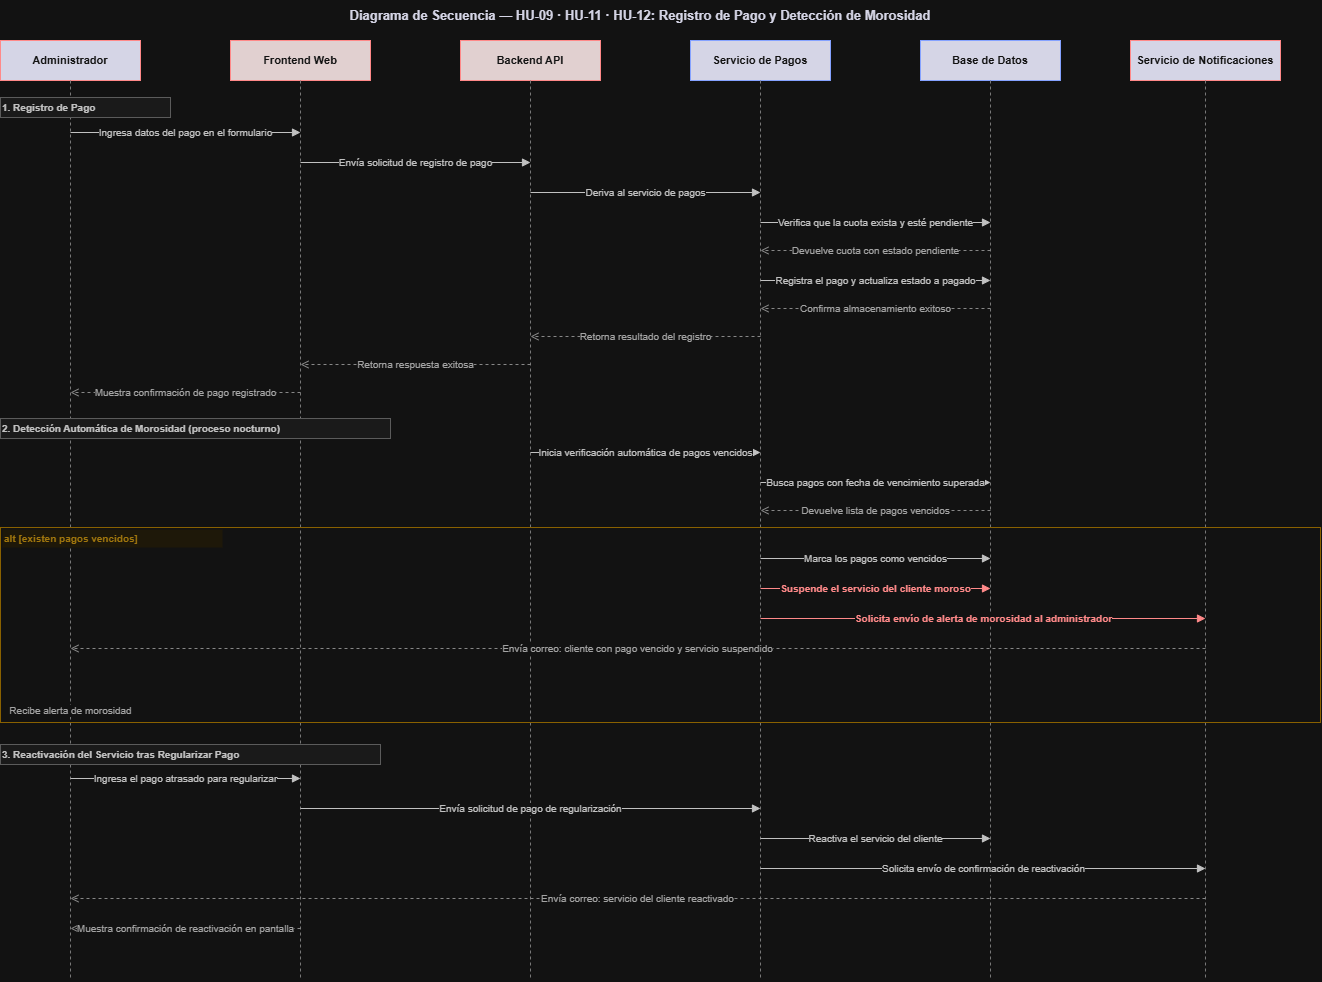

The diagram above was exported from draw.io. Its source (the exported page's mxGraphModel, read from the mxfile embedded in the PNG):
<mxGraphModel dx="802" dy="323" grid="0" gridSize="10" guides="1" tooltips="1" connect="1" arrows="1" fold="1" page="1" pageScale="1" pageWidth="1400" pageHeight="1000" math="0" shadow="0">
  <root>
    <mxCell id="0" />
    <mxCell id="1" parent="0" />
    <mxCell id="title" parent="1" style="text;html=1;strokeColor=none;fillColor=none;align=center;verticalAlign=middle;whiteSpace=wrap;rounded=0;fontSize=13;fontStyle=1;fontColor=#1a1a2e;" value="Diagrama de Secuencia — HU-09 · HU-11 · HU-12: Registro de Pago y Detección de Morosidad" vertex="1">
      <mxGeometry height="30" width="1280" x="60" y="10" as="geometry" />
    </mxCell>
    <mxCell id="h1" parent="1" style="rounded=0;whiteSpace=wrap;html=1;fillColor=#1a1a2e;strokeColor=#cc3333;fontColor=#ffffff;fontSize=11;fontStyle=1;" value="Administrador" vertex="1">
      <mxGeometry height="40" width="140" x="60" y="50" as="geometry" />
    </mxCell>
    <mxCell id="h2" parent="1" style="rounded=0;whiteSpace=wrap;html=1;fillColor=#2d1a1a;strokeColor=#cc3333;fontColor=#ffffff;fontSize=11;fontStyle=1;" value="Frontend Web" vertex="1">
      <mxGeometry height="40" width="140" x="290" y="50" as="geometry" />
    </mxCell>
    <mxCell id="h3" parent="1" style="rounded=0;whiteSpace=wrap;html=1;fillColor=#2d1a1a;strokeColor=#cc3333;fontColor=#ffffff;fontSize=11;fontStyle=1;" value="Backend API" vertex="1">
      <mxGeometry height="40" width="140" x="520" y="50" as="geometry" />
    </mxCell>
    <mxCell id="h4" parent="1" style="rounded=0;whiteSpace=wrap;html=1;fillColor=#1a1a2e;strokeColor=#3355cc;fontColor=#ffffff;fontSize=11;fontStyle=1;" value="Servicio de Pagos" vertex="1">
      <mxGeometry height="40" width="140" x="750" y="50" as="geometry" />
    </mxCell>
    <mxCell id="h5" parent="1" style="rounded=0;whiteSpace=wrap;html=1;fillColor=#1a1a2e;strokeColor=#3355cc;fontColor=#ffffff;fontSize=11;fontStyle=1;" value="Base de Datos" vertex="1">
      <mxGeometry height="40" width="140" x="980" y="50" as="geometry" />
    </mxCell>
    <mxCell id="h6" parent="1" style="rounded=0;whiteSpace=wrap;html=1;fillColor=#1a1a2e;strokeColor=#cc3333;fontColor=#ffffff;fontSize=11;fontStyle=1;" value="Servicio de Notificaciones" vertex="1">
      <mxGeometry height="40" width="150" x="1190" y="50" as="geometry" />
    </mxCell>
    <mxCell id="l1" edge="1" parent="1" style="endArrow=none;dashed=1;html=1;strokeColor=#888888;" value="">
      <mxGeometry relative="1" as="geometry">
        <mxPoint x="130" y="90" as="sourcePoint" />
        <mxPoint x="130" y="990" as="targetPoint" />
      </mxGeometry>
    </mxCell>
    <mxCell id="l2" edge="1" parent="1" style="endArrow=none;dashed=1;html=1;strokeColor=#888888;" value="">
      <mxGeometry relative="1" as="geometry">
        <mxPoint x="360" y="90" as="sourcePoint" />
        <mxPoint x="360" y="990" as="targetPoint" />
      </mxGeometry>
    </mxCell>
    <mxCell id="l3" edge="1" parent="1" style="endArrow=none;dashed=1;html=1;strokeColor=#888888;" value="">
      <mxGeometry relative="1" as="geometry">
        <mxPoint x="590" y="90" as="sourcePoint" />
        <mxPoint x="590" y="990" as="targetPoint" />
      </mxGeometry>
    </mxCell>
    <mxCell id="l4" edge="1" parent="1" style="endArrow=none;dashed=1;html=1;strokeColor=#888888;" value="">
      <mxGeometry relative="1" as="geometry">
        <mxPoint x="820" y="90" as="sourcePoint" />
        <mxPoint x="820" y="990" as="targetPoint" />
      </mxGeometry>
    </mxCell>
    <mxCell id="l5" edge="1" parent="1" style="endArrow=none;dashed=1;html=1;strokeColor=#888888;" value="">
      <mxGeometry relative="1" as="geometry">
        <mxPoint x="1050" y="90" as="sourcePoint" />
        <mxPoint x="1050" y="990" as="targetPoint" />
      </mxGeometry>
    </mxCell>
    <mxCell id="l6" edge="1" parent="1" style="endArrow=none;dashed=1;html=1;strokeColor=#888888;" value="">
      <mxGeometry relative="1" as="geometry">
        <mxPoint x="1265" y="90" as="sourcePoint" />
        <mxPoint x="1265" y="990" as="targetPoint" />
      </mxGeometry>
    </mxCell>
    <mxCell id="sep1" parent="1" style="text;html=1;strokeColor=#aaaaaa;fillColor=#f5f5f5;align=left;verticalAlign=middle;whiteSpace=wrap;rounded=2;fontSize=10;fontStyle=1;fontColor=#333333;" value="1. Registro de Pago" vertex="1">
      <mxGeometry height="20" width="170" x="60" y="107" as="geometry" />
    </mxCell>
    <mxCell id="m1" edge="1" parent="1" style="edgeStyle=orthogonalEdgeStyle;html=1;strokeColor=#333333;fontColor=#333333;fontSize=10;endArrow=block;endFill=1;" value="Ingresa datos del pago en el formulario">
      <mxGeometry relative="1" as="geometry">
        <mxPoint x="130" y="142" as="sourcePoint" />
        <mxPoint x="360" y="142" as="targetPoint" />
      </mxGeometry>
    </mxCell>
    <mxCell id="m2" edge="1" parent="1" style="edgeStyle=orthogonalEdgeStyle;html=1;strokeColor=#333333;fontColor=#333333;fontSize=10;endArrow=block;endFill=1;" value="Envía solicitud de registro de pago">
      <mxGeometry relative="1" as="geometry">
        <mxPoint x="360" y="172" as="sourcePoint" />
        <mxPoint x="590" y="172" as="targetPoint" />
      </mxGeometry>
    </mxCell>
    <mxCell id="m3" edge="1" parent="1" style="edgeStyle=orthogonalEdgeStyle;html=1;strokeColor=#333333;fontColor=#333333;fontSize=10;endArrow=block;endFill=1;" value="Deriva al servicio de pagos">
      <mxGeometry relative="1" as="geometry">
        <mxPoint x="590" y="202" as="sourcePoint" />
        <mxPoint x="820" y="202" as="targetPoint" />
      </mxGeometry>
    </mxCell>
    <mxCell id="m4" edge="1" parent="1" style="edgeStyle=orthogonalEdgeStyle;html=1;strokeColor=#333333;fontColor=#333333;fontSize=10;endArrow=block;endFill=1;" value="Verifica que la cuota exista y esté pendiente">
      <mxGeometry relative="1" as="geometry">
        <mxPoint x="820" y="232" as="sourcePoint" />
        <mxPoint x="1050" y="232" as="targetPoint" />
      </mxGeometry>
    </mxCell>
    <mxCell id="m5" edge="1" parent="1" style="edgeStyle=orthogonalEdgeStyle;html=1;strokeColor=#777777;fontColor=#555555;fontSize=10;endArrow=open;endFill=0;dashed=1;" value="Devuelve cuota con estado pendiente">
      <mxGeometry relative="1" as="geometry">
        <mxPoint x="1050" y="260" as="sourcePoint" />
        <mxPoint x="820" y="260" as="targetPoint" />
      </mxGeometry>
    </mxCell>
    <mxCell id="m6" edge="1" parent="1" style="edgeStyle=orthogonalEdgeStyle;html=1;strokeColor=#333333;fontColor=#333333;fontSize=10;endArrow=block;endFill=1;" value="Registra el pago y actualiza estado a pagado">
      <mxGeometry relative="1" as="geometry">
        <mxPoint x="820" y="290" as="sourcePoint" />
        <mxPoint x="1050" y="290" as="targetPoint" />
      </mxGeometry>
    </mxCell>
    <mxCell id="m7" edge="1" parent="1" style="edgeStyle=orthogonalEdgeStyle;html=1;strokeColor=#777777;fontColor=#555555;fontSize=10;endArrow=open;endFill=0;dashed=1;" value="Confirma almacenamiento exitoso">
      <mxGeometry relative="1" as="geometry">
        <mxPoint x="1050" y="318" as="sourcePoint" />
        <mxPoint x="820" y="318" as="targetPoint" />
      </mxGeometry>
    </mxCell>
    <mxCell id="m8" edge="1" parent="1" style="edgeStyle=orthogonalEdgeStyle;html=1;strokeColor=#777777;fontColor=#555555;fontSize=10;endArrow=open;endFill=0;dashed=1;" value="Retorna resultado del registro">
      <mxGeometry relative="1" as="geometry">
        <mxPoint x="820" y="346" as="sourcePoint" />
        <mxPoint x="590" y="346" as="targetPoint" />
      </mxGeometry>
    </mxCell>
    <mxCell id="m9" edge="1" parent="1" style="edgeStyle=orthogonalEdgeStyle;html=1;strokeColor=#777777;fontColor=#555555;fontSize=10;endArrow=open;endFill=0;dashed=1;" value="Retorna respuesta exitosa">
      <mxGeometry relative="1" as="geometry">
        <mxPoint x="590" y="374" as="sourcePoint" />
        <mxPoint x="360" y="374" as="targetPoint" />
      </mxGeometry>
    </mxCell>
    <mxCell id="m10" edge="1" parent="1" style="edgeStyle=orthogonalEdgeStyle;html=1;strokeColor=#777777;fontColor=#555555;fontSize=10;endArrow=open;endFill=0;dashed=1;" value="Muestra confirmación de pago registrado">
      <mxGeometry relative="1" as="geometry">
        <mxPoint x="360" y="402" as="sourcePoint" />
        <mxPoint x="130" y="402" as="targetPoint" />
      </mxGeometry>
    </mxCell>
    <mxCell id="sep2" parent="1" style="text;html=1;strokeColor=#aaaaaa;fillColor=#f5f5f5;align=left;verticalAlign=middle;whiteSpace=wrap;rounded=2;fontSize=10;fontStyle=1;fontColor=#333333;" value="2. Detección Automática de Morosidad (proceso nocturno)" vertex="1">
      <mxGeometry height="20" width="390" x="60" y="428" as="geometry" />
    </mxCell>
    <mxCell id="m11" edge="1" parent="1" style="edgeStyle=orthogonalEdgeStyle;html=1;strokeColor=#333333;fontColor=#333333;fontSize=10;endArrow=block;endFill=1;" value="Inicia verificación automática de pagos vencidos">
      <mxGeometry relative="1" as="geometry">
        <mxPoint x="590" y="462" as="sourcePoint" />
        <mxPoint x="820" y="462" as="targetPoint" />
      </mxGeometry>
    </mxCell>
    <mxCell id="m12" edge="1" parent="1" style="edgeStyle=orthogonalEdgeStyle;html=1;strokeColor=#333333;fontColor=#333333;fontSize=10;endArrow=block;endFill=1;" value="Busca pagos con fecha de vencimiento superada">
      <mxGeometry relative="1" as="geometry">
        <mxPoint x="820" y="492" as="sourcePoint" />
        <mxPoint x="1050" y="492" as="targetPoint" />
      </mxGeometry>
    </mxCell>
    <mxCell id="m13" edge="1" parent="1" style="edgeStyle=orthogonalEdgeStyle;html=1;strokeColor=#777777;fontColor=#555555;fontSize=10;endArrow=open;endFill=0;dashed=1;" value="Devuelve lista de pagos vencidos">
      <mxGeometry relative="1" as="geometry">
        <mxPoint x="1050" y="520" as="sourcePoint" />
        <mxPoint x="820" y="520" as="targetPoint" />
      </mxGeometry>
    </mxCell>
    <mxCell id="altbox" parent="1" style="rounded=0;whiteSpace=wrap;html=1;fillColor=none;strokeColor=#d6a800;fontSize=10;" value="" vertex="1">
      <mxGeometry height="195" width="1320" x="60" y="537" as="geometry" />
    </mxCell>
    <mxCell id="altlabel" parent="1" style="text;html=1;strokeColor=none;fillColor=#fff8e6;align=left;verticalAlign=middle;whiteSpace=wrap;rounded=0;fontSize=10;fontStyle=1;fontColor=#b8860b;" value="alt  [existen pagos vencidos]" vertex="1">
      <mxGeometry height="18" width="220" x="62" y="539" as="geometry" />
    </mxCell>
    <mxCell id="m14" edge="1" parent="1" style="edgeStyle=orthogonalEdgeStyle;html=1;strokeColor=#333333;fontColor=#333333;fontSize=10;endArrow=block;endFill=1;" value="Marca los pagos como vencidos">
      <mxGeometry relative="1" as="geometry">
        <mxPoint x="820" y="568" as="sourcePoint" />
        <mxPoint x="1050" y="568" as="targetPoint" />
      </mxGeometry>
    </mxCell>
    <mxCell id="m15" edge="1" parent="1" style="edgeStyle=orthogonalEdgeStyle;html=1;strokeColor=#cc3333;fontColor=#cc3333;fontSize=10;endArrow=block;endFill=1;fontStyle=1;" value="Suspende el servicio del cliente moroso">
      <mxGeometry relative="1" as="geometry">
        <mxPoint x="820" y="598" as="sourcePoint" />
        <mxPoint x="1050" y="598" as="targetPoint" />
      </mxGeometry>
    </mxCell>
    <mxCell id="m16" edge="1" parent="1" style="edgeStyle=orthogonalEdgeStyle;html=1;strokeColor=#cc3333;fontColor=#cc3333;fontSize=10;endArrow=block;endFill=1;fontStyle=1;" value="Solicita envío de alerta de morosidad al administrador">
      <mxGeometry relative="1" as="geometry">
        <mxPoint x="820" y="628" as="sourcePoint" />
        <mxPoint x="1265" y="628" as="targetPoint" />
      </mxGeometry>
    </mxCell>
    <mxCell id="m17" edge="1" parent="1" style="edgeStyle=orthogonalEdgeStyle;html=1;strokeColor=#777777;fontColor=#555555;fontSize=10;endArrow=open;endFill=0;dashed=1;" value="Envía correo: cliente con pago vencido y servicio suspendido">
      <mxGeometry relative="1" as="geometry">
        <mxPoint x="1265" y="658" as="sourcePoint" />
        <mxPoint x="130" y="658" as="targetPoint" />
      </mxGeometry>
    </mxCell>
    <mxCell id="m17b" edge="1" parent="1" style="edgeStyle=orthogonalEdgeStyle;html=1;strokeColor=#777777;fontColor=#555555;fontSize=10;endArrow=open;endFill=0;dashed=1;" value="Recibe alerta de morosidad">
      <mxGeometry relative="1" as="geometry">
        <mxPoint x="130" y="720" as="sourcePoint" />
        <mxPoint x="130" y="720" as="targetPoint" />
      </mxGeometry>
    </mxCell>
    <mxCell id="sep3" parent="1" style="text;html=1;strokeColor=#aaaaaa;fillColor=#f5f5f5;align=left;verticalAlign=middle;whiteSpace=wrap;rounded=2;fontSize=10;fontStyle=1;fontColor=#333333;" value="3. Reactivación del Servicio tras Regularizar Pago" vertex="1">
      <mxGeometry height="20" width="380" x="60" y="754" as="geometry" />
    </mxCell>
    <mxCell id="m18" edge="1" parent="1" style="edgeStyle=orthogonalEdgeStyle;html=1;strokeColor=#333333;fontColor=#333333;fontSize=10;endArrow=block;endFill=1;" value="Ingresa el pago atrasado para regularizar">
      <mxGeometry relative="1" as="geometry">
        <mxPoint x="130" y="788" as="sourcePoint" />
        <mxPoint x="360" y="788" as="targetPoint" />
      </mxGeometry>
    </mxCell>
    <mxCell id="m19" edge="1" parent="1" style="edgeStyle=orthogonalEdgeStyle;html=1;strokeColor=#333333;fontColor=#333333;fontSize=10;endArrow=block;endFill=1;" value="Envía solicitud de pago de regularización">
      <mxGeometry relative="1" as="geometry">
        <mxPoint x="360" y="818" as="sourcePoint" />
        <mxPoint x="820" y="818" as="targetPoint" />
      </mxGeometry>
    </mxCell>
    <mxCell id="m20" edge="1" parent="1" style="edgeStyle=orthogonalEdgeStyle;html=1;strokeColor=#333333;fontColor=#333333;fontSize=10;endArrow=block;endFill=1;" value="Reactiva el servicio del cliente">
      <mxGeometry relative="1" as="geometry">
        <mxPoint x="820" y="848" as="sourcePoint" />
        <mxPoint x="1050" y="848" as="targetPoint" />
      </mxGeometry>
    </mxCell>
    <mxCell id="m21" edge="1" parent="1" style="edgeStyle=orthogonalEdgeStyle;html=1;strokeColor=#333333;fontColor=#333333;fontSize=10;endArrow=block;endFill=1;" value="Solicita envío de confirmación de reactivación">
      <mxGeometry relative="1" as="geometry">
        <mxPoint x="820" y="878" as="sourcePoint" />
        <mxPoint x="1265" y="878" as="targetPoint" />
      </mxGeometry>
    </mxCell>
    <mxCell id="m22" edge="1" parent="1" style="edgeStyle=orthogonalEdgeStyle;html=1;strokeColor=#777777;fontColor=#555555;fontSize=10;endArrow=open;endFill=0;dashed=1;" value="Envía correo: servicio del cliente reactivado">
      <mxGeometry relative="1" as="geometry">
        <mxPoint x="1265" y="908" as="sourcePoint" />
        <mxPoint x="130" y="908" as="targetPoint" />
      </mxGeometry>
    </mxCell>
    <mxCell id="m23" edge="1" parent="1" style="edgeStyle=orthogonalEdgeStyle;html=1;strokeColor=#777777;fontColor=#555555;fontSize=10;endArrow=open;endFill=0;dashed=1;" value="Muestra confirmación de reactivación en pantalla">
      <mxGeometry relative="1" as="geometry">
        <mxPoint x="360" y="938" as="sourcePoint" />
        <mxPoint x="130" y="938" as="targetPoint" />
      </mxGeometry>
    </mxCell>
  </root>
</mxGraphModel>